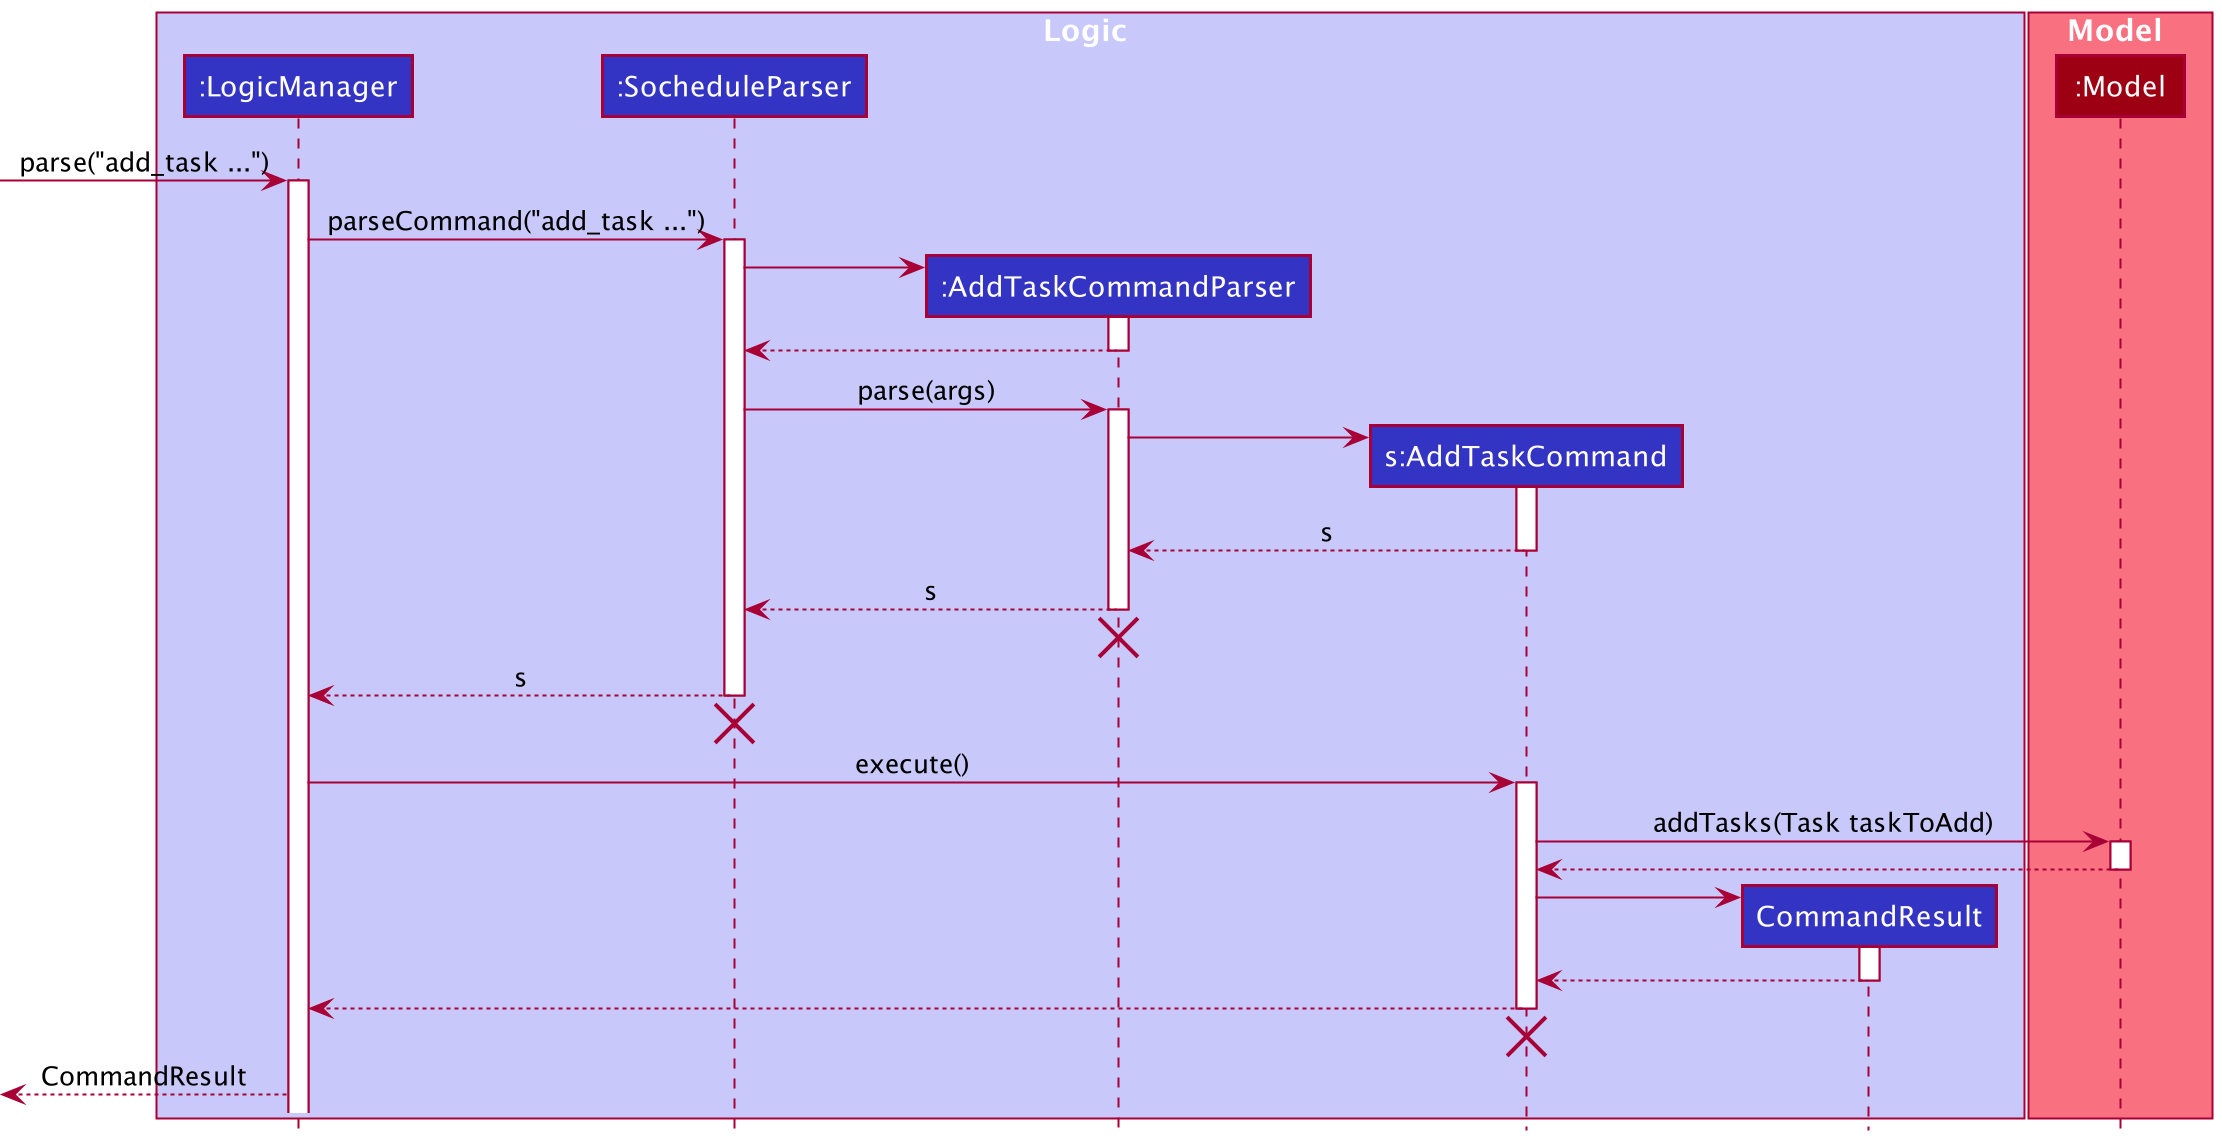

The diagram above was rendered by PlantUML. Its source (embedded in the PNG):
@startuml
!include style.puml

box Logic LOGIC_COLOR_T1
participant ":LogicManager" as LogicManager LOGIC_COLOR
participant ":SocheduleParser" as SocheduleParser LOGIC_COLOR
participant ":AddTaskCommandParser" as AddTaskCommandParser LOGIC_COLOR
participant "s:AddTaskCommand" as AddTaskCommand LOGIC_COLOR
participant "CommandResult" as CommandResult LOGIC_COLOR
end box

box Model MODEL_COLOR_T1
participant ":Model" as Model MODEL_COLOR
end box

[-> LogicManager : parse("add_task ...")
activate LogicManager

LogicManager -> SocheduleParser : parseCommand("add_task ...")
activate SocheduleParser


create AddTaskCommandParser
SocheduleParser -> AddTaskCommandParser
activate AddTaskCommandParser

AddTaskCommandParser --> SocheduleParser
deactivate AddTaskCommandParser

SocheduleParser -> AddTaskCommandParser: parse(args)
activate AddTaskCommandParser

create AddTaskCommand
AddTaskCommandParser -> AddTaskCommand
activate AddTaskCommand
AddTaskCommandParser <--AddTaskCommand : s
deactivate AddTaskCommand

SocheduleParser <--AddTaskCommandParser : s
deactivate AddTaskCommandParser
'Hidden arrow to position the destroy marker below the end of the activation bar.
AddTaskCommandParser -[hidden]->[
destroy AddTaskCommandParser

LogicManager <-- SocheduleParser : s
deactivate SocheduleParser
'Hidden arrow to position the destroy marker below the end of the activation bar.
SocheduleParser -[hidden]->[
destroy SocheduleParser

LogicManager -> AddTaskCommand : execute()
activate AddTaskCommand

AddTaskCommand -> Model : addTasks(Task taskToAdd)
activate Model
AddTaskCommand <-- Model
deactivate Model

create CommandResult
AddTaskCommand -> CommandResult
activate CommandResult
AddTaskCommand <-- CommandResult
deactivate CommandResult

LogicManager <-- AddTaskCommand
deactivate AddTaskCommand
'Hidden arrow to position the destroy marker below the end of the activation bar.
AddTaskCommand -[hidden]->[
destroy AddTaskCommand

[<-- LogicManager : CommandResult
@enduml